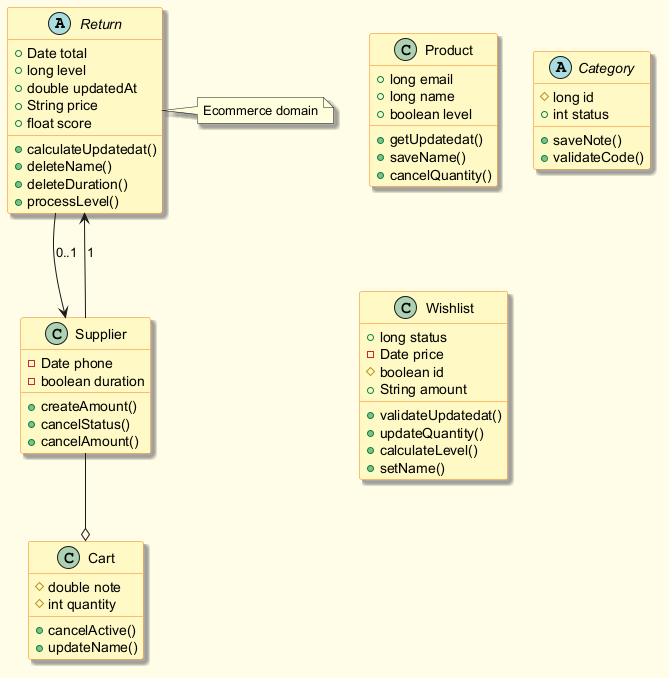

The diagram above was rendered by PlantUML. Its source (embedded in the PNG):
@startuml
skinparam backgroundColor #FFFDE7
skinparam classBackgroundColor #FFF9C4
skinparam classBorderColor #F57F17
skinparam shadowing true
abstract class Return {
  +Date total
  +long level
  +double updatedAt
  +String price
  +float score
  +calculateUpdatedat()
  +deleteName()
  +deleteDuration()
  +processLevel()
}
class Supplier {
  -Date phone
  -boolean duration
  +createAmount()
  +cancelStatus()
  +cancelAmount()
}
class Product {
  +long email
  +long name
  +boolean level
  +getUpdatedat()
  +saveName()
  +cancelQuantity()
}
class Cart {
  #double note
  #int quantity
  +cancelActive()
  +updateName()
}
abstract class Category {
  #long id
  +int status
  +saveNote()
  +validateCode()
}
class Wishlist {
  +long status
  -Date price
  #boolean id
  +String amount
  +validateUpdatedat()
  +updateQuantity()
  +calculateLevel()
  +setName()
}
Supplier --> Return : "1"
Return --> Supplier : "0..1"
Supplier --o Cart
note right of Return : Ecommerce domain
@enduml